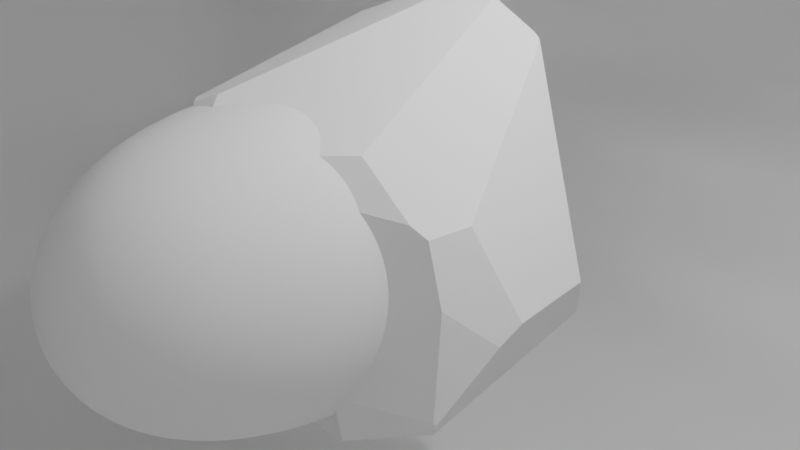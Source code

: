 # Source: Procedural_modeling.blend  (saved by Blender 4.0.36; exported with 4.5.12 LTS)
import bpy
from mathutils import Matrix  # noqa: F401  (used for matrix-valued properties, if any)

bpy.ops.wm.read_factory_settings(use_empty=True)
scene = bpy.context.scene
scene.name = 'Scene'

# ---- collections
col_collection = bpy.data.collections.new('Collection'); scene.collection.children.link(col_collection)
col_rocks = bpy.data.collections.new('Rocks'); scene.collection.children.link(col_rocks)

# ---- materials (node trees are filled in below, after node groups)
mat_material = bpy.data.materials.new('Material')
mat_material.alpha_threshold = 0.0
mat_material.use_transparent_shadow = False
mat_material.roughness = 0.5
mat_material.line_color = (0.0, 0.0, 0.0, 1.0)

# ---- node groups
ng_geo_rock_1 = bpy.data.node_groups.new('Geo Rock 1', 'GeometryNodeTree')
_s = ng_geo_rock_1.interface.new_socket(name='Geometry', in_out='OUTPUT', socket_type='NodeSocketGeometry')
_s = ng_geo_rock_1.interface.new_socket(name='Geometry', in_out='INPUT', socket_type='NodeSocketGeometry')
ng_geo_rock_1.is_modifier = True
_N = ng_geo_rock_1.nodes; _L = ng_geo_rock_1.links
n0 = _N.new('NodeFrame'); n0.name = 'Frame.001'; n0.location = (1463, 60)
n0.label = 'rock noice distortion'
n0.width = 1017
n1 = _N.new('NodeFrame'); n1.name = 'Frame.002'; n1.location = (2508, 47)
n1.label = 'noise'
n1.width = 749
n2 = _N.new('NodeFrame'); n2.name = 'Frame'; n2.location = (-175, 90)
n2.label = 'base mesh'
n2.width = 1587
n3 = _N.new('NodeGroupInput'); n3.name = 'Group Input'; n3.location = (-445, 3)
n4 = _N.new('GeometryNodeInputPosition'); n4.name = 'Position'; n4.location = (30, -154)
n5 = _N.new('ShaderNodeTexVoronoi'); n5.name = 'Voronoi Texture'; n5.location = (32, -229)
n5.voronoi_dimensions = '4D'
n5.inputs[1].default_value = 6.0
n5.inputs[2].default_value = 0.8
n5.inputs[3].default_value = 15.0
n5.inputs[5].default_value = 2.7
n5.inputs[8].default_value = 0.4167
n6 = _N.new('ShaderNodeVectorMath'); n6.name = 'Vector Math.001'; n6.location = (347, -175)
n6.operation = 'MULTIPLY'
n7 = _N.new('GeometryNodeSetPosition'); n7.name = 'Set Position'; n7.location = (847, -40)
n8 = _N.new('ShaderNodeVectorMath'); n8.name = 'Vector Math'; n8.location = (641, -204)
n8.operation = 'MULTIPLY'
n9 = _N.new('ShaderNodeValue'); n9.name = 'Value'; n9.location = (341, -344)
n9.outputs[0].default_value = 0.4
n10 = _N.new('ShaderNodeTexNoise'); n10.name = 'Noise Texture'; n10.location = (53, -247)
n10.noise_dimensions = '4D'
n10.inputs[2].default_value = 0.01
n10.inputs[3].default_value = 5.0
n10.inputs[4].default_value = 0.4667
n10.inputs[5].default_value = 0.0
n11 = _N.new('ShaderNodeVectorMath'); n11.name = 'Vector Math.002'; n11.location = (384, -140)
n12 = _N.new('GeometryNodeInputPosition'); n12.name = 'Position.001'; n12.location = (30, -139)
n13 = _N.new('GeometryNodeSetPosition'); n13.name = 'Set Position.001'; n13.location = (579, -40)
n14 = _N.new('GeometryNodeExtrudeMesh'); n14.name = 'Extrude Mesh.002'; n14.location = (959, -40)
n14.inputs[3].default_value = 0.9
n14.inputs[4].default_value = False
n15 = _N.new('GeometryNodeSubdivideMesh'); n15.name = 'Subdivide Mesh'; n15.location = (1179, -80)
n15.inputs[1].default_value = 3
n16 = _N.new('GeometryNodeTransform'); n16.name = 'Transform Geometry'; n16.location = (1417, -87)
n16.inputs[3].default_value = (4.6, 2.7, 1.7)
n17 = _N.new('GeometryNodeMeshCube'); n17.name = 'Cube'; n17.location = (40, -75)
n18 = _N.new('GeometryNodeInputNormal'); n18.name = 'Normal'; n18.location = (30, -343)
n18.legacy_corner_normals = True
n19 = _N.new('ShaderNodeMath'); n19.name = 'Math'; n19.location = (253, -193)
n19.operation = 'LESS_THAN'
n19.inputs[1].default_value = -0.2
n20 = _N.new('GeometryNodeInputNormal'); n20.name = 'Normal.001'; n20.location = (353, -461)
n20.legacy_corner_normals = True
n21 = _N.new('ShaderNodeMath'); n21.name = 'Math.001'; n21.location = (576, -311)
n21.inputs[1].default_value = 2.98e-08
n22 = _N.new('GeometryNodeExtrudeMesh'); n22.name = 'Extrude Mesh'; n22.location = (480, -59)
n22.inputs[3].default_value = 1.1
n22.inputs[4].default_value = False
n23 = _N.new('GeometryNodeExtrudeMesh'); n23.name = 'Extrude Mesh.001'; n23.location = (739, -62)
n23.inputs[3].default_value = 2.2
n23.inputs[4].default_value = False
n24 = _N.new('GeometryNodeSubdivisionSurface'); n24.name = 'Subdivision Surface'; n24.location = (4920, 73)
n24.uv_smooth = 'SMOOTH_ALL'
n24.inputs[4].default_value = False
n25 = _N.new('GeometryNodeSetShadeSmooth'); n25.name = 'Set Shade Smooth'; n25.location = (5169, 91)
n26 = _N.new('NodeGroupOutput'); n26.name = 'Group Output'; n26.location = (5431, 90)
n4.parent = n0
n5.parent = n0
n6.parent = n0
n7.parent = n0
n8.parent = n0
n9.parent = n0
n10.parent = n1
n11.parent = n1
n12.parent = n1
n13.parent = n1
n14.parent = n2
n15.parent = n2
n16.parent = n2
n17.parent = n2
n18.parent = n2
n19.parent = n2
n20.parent = n2
n21.parent = n2
n22.parent = n2
n23.parent = n2
_L.new(n18.outputs[0], n19.inputs[0])
_L.new(n19.outputs[0], n22.inputs[1])
_L.new(n22.outputs[0], n23.inputs[0])
_L.new(n25.outputs[0], n26.inputs[0])
_L.new(n23.outputs[0], n14.inputs[0])
_L.new(n14.outputs[0], n15.inputs[0])
_L.new(n15.outputs[0], n16.inputs[0])
_L.new(n16.outputs[0], n7.inputs[0])
_L.new(n4.outputs[0], n6.inputs[0])
_L.new(n5.outputs[0], n6.inputs[1])
_L.new(n6.outputs[0], n8.inputs[0])
_L.new(n8.outputs[0], n7.inputs[3])
_L.new(n9.outputs[0], n8.inputs[1])
_L.new(n13.outputs[0], n24.inputs[0])
_L.new(n24.outputs[0], n25.inputs[0])
_L.new(n17.outputs[0], n22.inputs[0])
_L.new(n20.outputs[0], n21.inputs[0])
_L.new(n7.outputs[0], n13.inputs[0])
_L.new(n12.outputs[0], n11.inputs[0])
_L.new(n10.outputs[0], n11.inputs[1])
_L.new(n11.outputs[0], n13.inputs[2])
n26.is_active_output = True
ng_geo_rock_2 = bpy.data.node_groups.new('Geo Rock 2', 'GeometryNodeTree')
_s = ng_geo_rock_2.interface.new_socket(name='Geometry', in_out='OUTPUT', socket_type='NodeSocketGeometry')
_s = ng_geo_rock_2.interface.new_socket(name='Geometry', in_out='INPUT', socket_type='NodeSocketGeometry')
_s = ng_geo_rock_2.interface.new_socket(name='Detail', in_out='INPUT', socket_type='NodeSocketInt')
_s.default_value = 6
_s.min_value = 1
_s.max_value = 10000
_s = ng_geo_rock_2.interface.new_socket(name='Scale', in_out='INPUT', socket_type='NodeSocketFloat')
_s.subtype = 'DISTANCE'
_s.default_value = 1.0
_s.min_value = 0.0
_s = ng_geo_rock_2.interface.new_socket(name='Seed', in_out='INPUT', socket_type='NodeSocketInt')
_s.min_value = -10000
_s.max_value = 10000
_s = ng_geo_rock_2.interface.new_socket(name='Randomness', in_out='INPUT', socket_type='NodeSocketInt')
_s.min_value = -10000
_s.max_value = 10000
_s = ng_geo_rock_2.interface.new_socket(name='Roudness', in_out='INPUT', socket_type='NodeSocketVector')
_s.default_value = (0.5, 0.5, 0.5)
ng_geo_rock_2.is_modifier = True
_N = ng_geo_rock_2.nodes; _L = ng_geo_rock_2.links
n0 = _N.new('GeometryNodeMeshIcoSphere'); n0.name = 'Ico Sphere'; n0.location = (-334, 33)
n1 = _N.new('GeometryNodeMeshLine'); n1.name = 'Mesh Line'; n1.location = (-337, 308)
n1.inputs[3].default_value = (0.0, 0.0, 0.0)
n2 = _N.new('FunctionNodeRandomValue'); n2.name = 'Random Value'; n2.location = (-335, -126)
n2.data_type = 'FLOAT_VECTOR'
n2.inputs[1].default_value = (6.283, 6.283, 6.283)
n3 = _N.new('ShaderNodeMath'); n3.name = 'Math'; n3.location = (-559, -588)
n4 = _N.new('FunctionNodeRandomValue'); n4.name = 'Random Value.001'; n4.location = (-339, -424)
n4.data_type = 'FLOAT_VECTOR'
n4.inputs[1].default_value = (6.283, 6.283, 6.283)
n5 = _N.new('GeometryNodeInstanceOnPoints'); n5.name = 'Instance on Points'; n5.location = (131, -93)
n6 = _N.new('NodeGroupInput'); n6.name = 'Group Input'; n6.location = (-824, -15)
n7 = _N.new('NodeGroupOutput'); n7.name = 'Group Output'; n7.location = (1414, 15)
n8 = _N.new('GeometryNodeMeshToVolume'); n8.name = 'Mesh to Volume'; n8.location = (639, 254)
n8.resolution_mode = 'VOXEL_SIZE'
n8.inputs[1].default_value = 17.44
n8.inputs[2].default_value = 0.01
n8.inputs[3].default_value = 18.4
n8.inputs[4].default_value = 2.0
n9 = _N.new('GeometryNodeVolumeToMesh'); n9.name = 'Volume to Mesh'; n9.location = (919, 273)
n9.resolution_mode = 'VOXEL_AMOUNT'
n9.inputs[2].default_value = 30.0
n9.inputs[3].default_value = 1.0
n10 = _N.new('GeometryNodeSetShadeSmooth'); n10.name = 'Set Shade Smooth'; n10.location = (1169, 291)
n11 = _N.new('GeometryNodeMeshBoolean'); n11.name = 'Mesh Boolean'; n11.location = (411, -21)
n11.operation = 'INTERSECT'
n11.solver = 'EXACT'
_L.new(n0.outputs[0], n5.inputs[2])
_L.new(n1.outputs[0], n5.inputs[0])
_L.new(n5.outputs[0], n11.inputs[0])
_L.new(n2.outputs[0], n5.inputs[5])
_L.new(n5.outputs[0], n11.inputs[1])
_L.new(n4.outputs[0], n5.inputs[6])
_L.new(n6.outputs[1], n1.inputs[0])
_L.new(n6.outputs[2], n0.inputs[0])
_L.new(n6.outputs[4], n2.inputs[8])
_L.new(n3.outputs[0], n4.inputs[8])
_L.new(n6.outputs[3], n3.inputs[0])
_L.new(n6.outputs[5], n4.inputs[0])
_L.new(n8.outputs[0], n9.inputs[0])
_L.new(n11.outputs[0], n8.inputs[0])
_L.new(n9.outputs[0], n10.inputs[0])
_L.new(n11.outputs[0], n7.inputs[0])
n7.is_active_output = True
ng_geo_rock_3 = bpy.data.node_groups.new('geo rock 3', 'GeometryNodeTree')
_s = ng_geo_rock_3.interface.new_socket(name='Geometry', in_out='OUTPUT', socket_type='NodeSocketGeometry')
_s = ng_geo_rock_3.interface.new_socket(name='Geometry', in_out='INPUT', socket_type='NodeSocketGeometry')
ng_geo_rock_3.is_modifier = True
_N = ng_geo_rock_3.nodes; _L = ng_geo_rock_3.links
n0 = _N.new('ShaderNodeTexGradient'); n0.name = 'Gradient Texture'; n0.location = (-449, -30)
n1 = _N.new('ShaderNodeValue'); n1.name = 'Value'; n1.location = (-243, -20)
n1.outputs[0].default_value = 6.0
n2 = _N.new('NodeGroupInput'); n2.name = 'Group Input'; n2.location = (-245, 239)
n3 = _N.new('GeometryNodeMeshToCurve'); n3.name = 'Mesh to Curve'; n3.location = (303, 268)
n4 = _N.new('GeometryNodeFlipFaces'); n4.name = 'Flip Faces'; n4.location = (2681, 452)
n5 = _N.new('GeometryNodeRealizeInstances'); n5.name = 'Realize Instances'; n5.location = (694, 62)
n6 = _N.new('GeometryNodeInstanceOnPoints'); n6.name = 'Instance on Points'; n6.location = (489, 43)
n7 = _N.new('GeometryNodeSetPointRadius'); n7.name = 'Set Point Radius'; n7.location = (275, 26)
n7.inputs[2].default_value = 0.1
n8 = _N.new('GeometryNodeResampleCurve'); n8.name = 'Resample Curve'; n8.location = (277, -174)
n8.keep_last_segment = False
n8.inputs[2].default_value = 1
n9 = _N.new('GeometryNodeCurvePrimitiveLine'); n9.name = 'Curve Line'; n9.location = (-38, -221)
n9.inputs[2].default_value = (0.0, 0.0, 0.0)
n9.inputs[3].default_value = 0.0
n10 = _N.new('GeometryNodeDistributePointsOnFaces'); n10.name = 'Distribute Points on Faces'; n10.location = (-3, 80)
n10.distribute_method = 'POISSON'
n10.inputs[2].default_value = 0.1
n10.inputs[3].default_value = 3.5
n10.inputs[4].default_value = 3.2
n11 = _N.new('ShaderNodeMath'); n11.name = 'Math'; n11.location = (1219, 89)
n12 = _N.new('ShaderNodeTexGradient'); n12.name = 'Gradient Texture.001'; n12.location = (1000, 75)
n12.gradient_type = 'SPHERICAL'
n13 = _N.new('ShaderNodeMath'); n13.name = 'Math.001'; n13.location = (1400, 85)
n13.operation = 'MULTIPLY'
n13.inputs[1].default_value = 0.7
n14 = _N.new('ShaderNodeMath'); n14.name = 'Math.002'; n14.location = (2171, 8)
n14.inputs[1].default_value = 0.4
n15 = _N.new('ShaderNodeTexGradient'); n15.name = 'Gradient Texture.002'; n15.location = (1952, -7)
n15.gradient_type = 'SPHERICAL'
n16 = _N.new('ShaderNodeMath'); n16.name = 'Math.003'; n16.location = (2352, 3)
n16.operation = 'MULTIPLY'
n16.inputs[1].default_value = 0.8
n17 = _N.new('FunctionNodeRandomValue'); n17.name = 'Random Value.001'; n17.location = (2821, -32)
n17.inputs[2].default_value = 0.2
n17.inputs[3].default_value = 0.8
n17.inputs[5].default_value = 73
n17.inputs[6].default_value = 0.5083
n17.inputs[8].default_value = 7
n18 = _N.new('ShaderNodeValToRGB'); n18.name = 'Color Ramp.001'; n18.location = (2531, 54)
n18.color_ramp.interpolation = 'EASE'
while len(n18.color_ramp.elements) > 1: n18.color_ramp.elements.remove(n18.color_ramp.elements[-1])
n18.color_ramp.elements[0].position = 0.07273; n18.color_ramp.elements[0].color = (0.0, 0.0, 0.0, 1.0)
_e = n18.color_ramp.elements.new(0.25); _e.color = (0.06344, 0.06344, 0.06344, 1.0)
_e = n18.color_ramp.elements.new(0.6455); _e.color = (1.0, 1.0, 1.0, 1.0)
n19 = _N.new('ShaderNodeValToRGB'); n19.name = 'Color Ramp'; n19.location = (1577, 135)
n19.color_ramp.interpolation = 'EASE'
while len(n19.color_ramp.elements) > 1: n19.color_ramp.elements.remove(n19.color_ramp.elements[-1])
n19.color_ramp.elements[0].position = 0.0; n19.color_ramp.elements[0].color = (0.0, 0.0, 0.0, 1.0)
_e = n19.color_ramp.elements.new(0.2818); _e.color = (0.06344, 0.06344, 0.06344, 1.0)
_e = n19.color_ramp.elements.new(1.0); _e.color = (1.0, 1.0, 1.0, 1.0)
n20 = _N.new('GeometryNodeJoinGeometry'); n20.name = 'Join Geometry'; n20.location = (1183, 223)
n21 = _N.new('GeometryNodeMergeByDistance'); n21.name = 'Merge by Distance'; n21.location = (1406, 316)
n22 = _N.new('NodeGroupOutput'); n22.name = 'Group Output'; n22.location = (4356, 482)
n23 = _N.new('GeometryNodeScaleElements'); n23.name = 'Scale Elements'; n23.location = (4118, 414)
n24 = _N.new('GeometryNodeResampleCurve'); n24.name = 'Resample Curve.001'; n24.location = (743, 294)
n24.keep_last_segment = False
n24.inputs[2].default_value = 7
n24.inputs[3].default_value = 0.9
n25 = _N.new('GeometryNodeDualMesh'); n25.name = 'Dual Mesh'; n25.location = (2226, 331)
n26 = _N.new('GeometryNodeFillCurve'); n26.name = 'Fill Curve'; n26.location = (1846, 317)
n27 = _N.new('GeometryNodeFilletCurve'); n27.name = 'Fillet Curve'; n27.location = (1626, 325)
n27.inputs[1].default_value = 2
n27.inputs[2].default_value = 0.7
n28 = _N.new('GeometryNodeExtrudeMesh'); n28.name = 'Extrude Mesh.001'; n28.location = (3854, 437)
n28.inputs[4].default_value = False
n29 = _N.new('GeometryNodeTriangulate'); n29.name = 'Triangulate'; n29.location = (3633, 465)
n29.quad_method = 'LONGEST_DIAGONAL'
n30 = _N.new('FunctionNodeRandomValue'); n30.name = 'Random Value'; n30.location = (3924, 109)
n30.inputs[2].default_value = 0.2
n30.inputs[3].default_value = 0.7
n30.inputs[8].default_value = 7
n31 = _N.new('GeometryNodeJoinGeometry'); n31.name = 'Join Geometry.001'; n31.location = (2946, 418)
n32 = _N.new('GeometryNodeMergeByDistance'); n32.name = 'Merge by Distance.001'; n32.location = (3366, 468)
n33 = _N.new('GeometryNodeExtrudeMesh'); n33.name = 'Extrude Mesh'; n33.location = (2683, 331)
_L.new(n10.outputs[0], n7.inputs[0])
_L.new(n2.outputs[0], n10.inputs[0])
_L.new(n7.outputs[0], n6.inputs[0])
_L.new(n9.outputs[0], n8.inputs[0])
_L.new(n6.outputs[0], n5.inputs[0])
_L.new(n5.outputs[0], n20.inputs[0])
_L.new(n26.outputs[0], n25.inputs[0])
_L.new(n8.outputs[0], n6.inputs[2])
_L.new(n27.outputs[0], n26.inputs[0])
_L.new(n11.outputs[0], n13.inputs[0])
_L.new(n33.outputs[0], n31.inputs[0])
_L.new(n4.outputs[0], n31.inputs[0])
_L.new(n20.outputs[0], n21.inputs[0])
_L.new(n2.outputs[0], n3.inputs[0])
_L.new(n28.outputs[0], n23.inputs[0])
_L.new(n30.outputs[1], n23.inputs[2])
_L.new(n12.outputs[0], n11.inputs[0])
_L.new(n29.outputs[0], n28.inputs[0])
_L.new(n19.outputs[0], n33.inputs[3])
_L.new(n13.outputs[0], n19.inputs[0])
_L.new(n28.outputs[1], n23.inputs[1])
_L.new(n14.outputs[0], n16.inputs[0])
_L.new(n15.outputs[0], n14.inputs[0])
_L.new(n16.outputs[0], n18.inputs[0])
_L.new(n18.outputs[0], n28.inputs[3])
_L.new(n33.outputs[1], n28.inputs[1])
_L.new(n33.outputs[1], n29.inputs[1])
_L.new(n23.outputs[0], n22.inputs[0])
_L.new(n25.outputs[0], n4.inputs[0])
_L.new(n25.outputs[0], n33.inputs[0])
_L.new(n24.outputs[0], n20.inputs[0])
_L.new(n3.outputs[0], n24.inputs[0])
_L.new(n21.outputs[0], n27.inputs[0])
_L.new(n32.outputs[0], n29.inputs[0])
_L.new(n31.outputs[0], n32.inputs[0])
n22.is_active_output = True

# ---- material node trees
mat_material.use_nodes = True; mat_material.node_tree.nodes.clear()
_N = mat_material.node_tree.nodes; _L = mat_material.node_tree.links
n0 = _N.new('ShaderNodeOutputMaterial'); n0.name = 'Material Output'; n0.location = (300, 300)
n1 = _N.new('ShaderNodeBsdfPrincipled'); n1.name = 'Principled BSDF'; n1.location = (10, 300)
n1.inputs[3].default_value = 1.45
_L.new(n1.outputs[0], n0.inputs[0])
n0.is_active_output = True

# ---- world
world_world = bpy.data.worlds.new('World'); scene.world = world_world
world_world.use_nodes = True; world_world.node_tree.nodes.clear()
_N = world_world.node_tree.nodes; _L = world_world.node_tree.links
n0 = _N.new('ShaderNodeOutputWorld'); n0.name = 'World Output'; n0.location = (300, 300)
n1 = _N.new('ShaderNodeBackground'); n1.name = 'Background'; n1.location = (10, 300)
n1.inputs[0].default_value = (0.05088, 0.05088, 0.05088, 1.0)
_L.new(n1.outputs[0], n0.inputs[0])
n0.is_active_output = True
world_world.color = (0.05088, 0.05088, 0.05088)
world_world.use_sun_shadow = False
world_world.sun_shadow_jitter_overblur = 0.0

# ---- cameras
cam_camera = bpy.data.cameras.new('Camera')
cam_camera.clip_end = 100.0
cam_camera.ortho_scale = 7.314

# ---- lights
light_light = bpy.data.lights.new('Light', 'POINT')
light_light.transmission_factor = 0.0
light_light.use_soft_falloff = False
light_light.energy = 1000.0
light_light.shadow_soft_size = 0.1
light_light.shadow_maximum_resolution = 0.006
light_light.use_absolute_resolution = True

# ---- meshes
me_cube = bpy.data.meshes.new('Cube')
me_cube.from_pydata([(1.0, 1.0, 1.0), (1.0, 1.0, -1.0), (1.0, -1.0, 1.0), (1.0, -1.0, -1.0), (-1.0, 1.0, 1.0), (-1.0, 1.0, -1.0), (-1.0, -1.0, 1.0), (-1.0, -1.0, -1.0)], [], [(0, 4, 6, 2), (3, 2, 6, 7), (7, 6, 4, 5), (5, 1, 3, 7), (1, 0, 2, 3), (5, 4, 0, 1)])
_uv = me_cube.uv_layers.new(name='UVMap')
_uv.uv.foreach_set('vector', [0.625, 0.5, 0.875, 0.5, 0.875, 0.75, 0.625, 0.75, 0.375, 0.75, 0.625, 0.75, 0.625, 1.0, 0.375, 1.0, 0.375, 0.0, 0.625, 0.0, 0.625, 0.25, 0.375, 0.25, 0.125, 0.5, 0.375, 0.5, 0.375, 0.75, 0.125, 0.75, 0.375, 0.5, 0.625, 0.5, 0.625, 0.75, 0.375, 0.75, 0.375, 0.25, 0.625, 0.25, 0.625, 0.5, 0.375, 0.5])
me_cube.materials.append(mat_material)
me_cube.use_mirror_vertex_groups = False
me_cube.update()
me_cube_001 = bpy.data.meshes.new('Cube.001')
me_cube_001.from_pydata([(-1.0, -1.0, -1.0), (-1.0, -1.0, 1.0), (-1.0, 1.0, -1.0), (-1.0, 1.0, 1.0), (1.0, -1.0, -1.0), (1.0, -1.0, 1.0), (1.0, 1.0, -1.0), (1.0, 1.0, 1.0)], [], [(0, 1, 3, 2), (2, 3, 7, 6), (6, 7, 5, 4), (4, 5, 1, 0), (2, 6, 4, 0), (7, 3, 1, 5)])
_uv = me_cube_001.uv_layers.new(name='UVMap')
_uv.uv.foreach_set('vector', [0.375, 0.0, 0.625, 0.0, 0.625, 0.25, 0.375, 0.25, 0.375, 0.25, 0.625, 0.25, 0.625, 0.5, 0.375, 0.5, 0.375, 0.5, 0.625, 0.5, 0.625, 0.75, 0.375, 0.75, 0.375, 0.75, 0.625, 0.75, 0.625, 1.0, 0.375, 1.0, 0.125, 0.5, 0.375, 0.5, 0.375, 0.75, 0.125, 0.75, 0.625, 0.5, 0.875, 0.5, 0.875, 0.75, 0.625, 0.75])
me_cube_001.update()
me_cube_002 = bpy.data.meshes.new('Cube.002')
me_cube_002.from_pydata([(-2.103, -3.031, -1.657), (-1.956, -3.183, 0.836), (-1.166, 0.799, -1.374), (-1.319, 0.8126, 1.12), (-0.1035, -3.031, -1.657), (0.2405, -3.116, 0.836), (0.8335, 0.799, -1.374), (1.025, 0.7978, 1.12)], [], [(0, 1, 3, 2), (1, 0, 4, 5), (3, 1, 5, 7), (6, 4, 0, 2), (2, 3, 7, 6), (6, 7, 5, 4)])
me_cube_002.polygons.foreach_set('use_smooth', [True] * 6)
_uv = me_cube_002.uv_layers.new(name='UVMap')
_uv.uv.foreach_set('vector', [0.375, 0.0, 0.625, 0.0, 0.625, 0.25, 0.375, 0.25, 0.625, 1.0, 0.375, 1.0, 0.375, 0.75, 0.625, 0.75, 0.875, 0.5, 0.875, 0.75, 0.625, 0.75, 0.625, 0.5, 0.375, 0.5, 0.375, 0.75, 0.125, 0.75, 0.125, 0.5, 0.375, 0.25, 0.625, 0.25, 0.625, 0.5, 0.375, 0.5, 0.375, 0.5, 0.625, 0.5, 0.625, 0.75, 0.375, 0.75])
me_cube_002.update()
me_plane = bpy.data.meshes.new('Plane')
me_plane.from_pydata([(-1.0, -1.0, 0.0), (1.0, -1.0, 0.0), (-1.0, 1.0, 0.0), (1.0, 1.0, 0.0)], [], [(0, 1, 3, 2)])
_uv = me_plane.uv_layers.new(name='UVMap')
_uv.uv.foreach_set('vector', [0.0, 0.0, 1.0, 0.0, 1.0, 1.0, 0.0, 1.0])
me_plane.update()

# ---- objects
ob_light = bpy.data.objects.new('Light', light_light)
ob_camera = bpy.data.objects.new('Camera', cam_camera)
ob_geo_rock_1 = bpy.data.objects.new('Geo Rock 1', me_cube)
ob_geo_rock_2 = bpy.data.objects.new('Geo Rock 2', me_cube_001)
ob_texture_rock_1 = bpy.data.objects.new('Texture Rock 1', me_cube_002)
ob_plane = bpy.data.objects.new('Plane', me_plane)

# ---- transforms, parenting, visibility, modifiers, constraints
ob_light.location = (4.076, 1.005, 5.904)
ob_light.rotation_euler = (0.6503, 0.05522, 1.866)
ob_light.lock_rotations_4d = False
ob_light.empty_display_type = 'ARROWS'
ob_light.color = (0.0, 0.0, 0.0, 0.0)
ob_light.lineart.crease_threshold = 0.0
ob_camera.location = (7.359, -6.926, 4.958)
ob_camera.rotation_euler = (1.109, 0.0, 0.8149)
ob_camera.lock_rotations_4d = False
ob_camera.empty_display_type = 'ARROWS'
ob_camera.color = (0.0, 0.0, 0.0, 0.0)
ob_camera.display_type = 'WIRE'
ob_camera.lineart.crease_threshold = 0.0
ob_geo_rock_1.location = (0.0, 0.0, 0.0)
ob_geo_rock_1.lock_rotations_4d = False
ob_geo_rock_1.empty_display_type = 'ARROWS'
ob_geo_rock_1.lineart.crease_threshold = 0.0
_m = ob_geo_rock_1.modifiers.new('GeometryNodes', 'NODES')
_m.node_group = ng_geo_rock_1
ob_geo_rock_2.location = (-0.05077, -0.008852, 0.08752)
_m = ob_geo_rock_2.modifiers.new('GeometryNodes', 'NODES')
_m.node_group = ng_geo_rock_2
_gi = [s.identifier for s in ng_geo_rock_2.interface.items_tree if s.item_type == 'SOCKET' and s.in_out == 'INPUT']
_m[_gi[3]] = 3  # Seed
_m[_gi[5]] = (1.18, 0.54, 0.51)  # Roudness
_m = ob_geo_rock_2.modifiers.new('Triangulate', 'TRIANGULATE')
_m.min_vertices = 5
ob_texture_rock_1.location = (0.0, 0.0, 0.0)
_m = ob_texture_rock_1.modifiers.new('Subdivision', 'SUBSURF')
_m.levels = 5
_m.render_levels = 5
_m = ob_texture_rock_1.modifiers.new('Displace', 'DISPLACE')
_m.mid_level = 0.4849
_m.strength = 1.3
ob_plane.location = (0.0, 0.0, 0.0)
_m = ob_plane.modifiers.new('GeometryNodes', 'NODES')
_m.node_group = ng_geo_rock_3

# ---- collection membership
col_collection.objects.link(ob_light)
col_collection.objects.link(ob_camera)
col_rocks.objects.link(ob_geo_rock_1)
col_rocks.objects.link(ob_geo_rock_2)
col_rocks.objects.link(ob_texture_rock_1)
col_rocks.objects.link(ob_plane)

# ---- scene / render settings (as saved in the file)
scene.camera = ob_camera
scene.frame_start = 1; scene.frame_end = 250; scene.frame_set(0)
scene.render.engine = 'BLENDER_EEVEE_NEXT'
scene.cycles.sampling_pattern = 'TABULATED_SOBOL'
bpy.context.view_layer.update()
